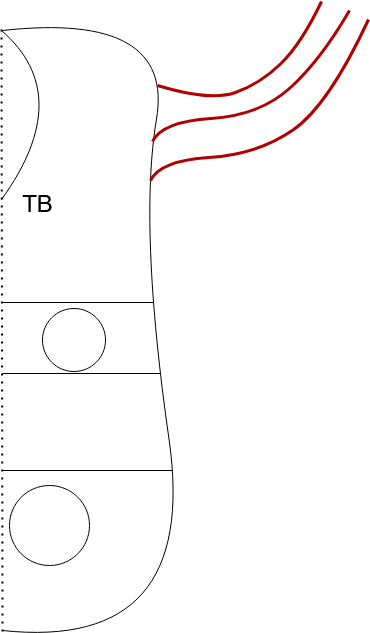

The diagram above was exported from draw.io. Its source (the exported page's mxGraphModel, read from the mxfile embedded in the PNG):
<mxGraphModel dx="601" dy="326" grid="1" gridSize="1" guides="1" tooltips="1" connect="1" arrows="1" fold="1" page="1" pageScale="1" pageWidth="827" pageHeight="1169" background="none" math="0" shadow="0">
  <root>
    <mxCell id="0" />
    <mxCell id="1" parent="0" />
    <mxCell id="CQKzlD0wGkQqGahtXgGj-1" value="" style="endArrow=none;html=1;curved=1;" edge="1" parent="1">
      <mxGeometry width="50" height="50" relative="1" as="geometry">
        <mxPoint x="78" y="673" as="sourcePoint" />
        <mxPoint x="78" y="73" as="targetPoint" />
        <Array as="points">
          <mxPoint x="275" y="694" />
          <mxPoint x="214" y="269" />
          <mxPoint x="250" y="54" />
        </Array>
      </mxGeometry>
    </mxCell>
    <mxCell id="CQKzlD0wGkQqGahtXgGj-2" value="" style="endArrow=none;dashed=1;html=1;dashPattern=1 3;strokeWidth=2;" edge="1" parent="1">
      <mxGeometry width="50" height="50" relative="1" as="geometry">
        <mxPoint x="78" y="674" as="sourcePoint" />
        <mxPoint x="77" y="72" as="targetPoint" />
      </mxGeometry>
    </mxCell>
    <mxCell id="CQKzlD0wGkQqGahtXgGj-3" value="" style="endArrow=none;html=1;curved=1;fillColor=#e51400;strokeColor=#B20000;strokeWidth=3;" edge="1" parent="1">
      <mxGeometry width="50" height="50" relative="1" as="geometry">
        <mxPoint x="233" y="128" as="sourcePoint" />
        <mxPoint x="397" y="44" as="targetPoint" />
        <Array as="points">
          <mxPoint x="286" y="144" />
          <mxPoint x="336" y="126" />
          <mxPoint x="377" y="86" />
        </Array>
      </mxGeometry>
    </mxCell>
    <mxCell id="CQKzlD0wGkQqGahtXgGj-4" value="" style="endArrow=none;html=1;curved=1;fillColor=#e51400;strokeColor=#B20000;strokeWidth=3;" edge="1" parent="1">
      <mxGeometry width="50" height="50" relative="1" as="geometry">
        <mxPoint x="226" y="223" as="sourcePoint" />
        <mxPoint x="444" y="62" as="targetPoint" />
        <Array as="points">
          <mxPoint x="236" y="203" />
          <mxPoint x="333" y="197" />
          <mxPoint x="404" y="148" />
        </Array>
      </mxGeometry>
    </mxCell>
    <mxCell id="CQKzlD0wGkQqGahtXgGj-6" value="" style="ellipse;whiteSpace=wrap;html=1;aspect=fixed;fillColor=none;" vertex="1" parent="1">
      <mxGeometry x="118" y="351" width="63" height="63" as="geometry" />
    </mxCell>
    <mxCell id="CQKzlD0wGkQqGahtXgGj-7" value="" style="ellipse;whiteSpace=wrap;html=1;aspect=fixed;fillColor=none;" vertex="1" parent="1">
      <mxGeometry x="85" y="528" width="80" height="80" as="geometry" />
    </mxCell>
    <mxCell id="CQKzlD0wGkQqGahtXgGj-8" value="" style="endArrow=none;html=1;" edge="1" parent="1">
      <mxGeometry width="50" height="50" relative="1" as="geometry">
        <mxPoint x="77" y="513" as="sourcePoint" />
        <mxPoint x="248" y="513" as="targetPoint" />
      </mxGeometry>
    </mxCell>
    <mxCell id="CQKzlD0wGkQqGahtXgGj-9" value="" style="endArrow=none;html=1;" edge="1" parent="1">
      <mxGeometry width="50" height="50" relative="1" as="geometry">
        <mxPoint x="78" y="345" as="sourcePoint" />
        <mxPoint x="229" y="345" as="targetPoint" />
      </mxGeometry>
    </mxCell>
    <mxCell id="CQKzlD0wGkQqGahtXgGj-10" value="" style="endArrow=none;html=1;" edge="1" parent="1">
      <mxGeometry width="50" height="50" relative="1" as="geometry">
        <mxPoint x="78" y="416" as="sourcePoint" />
        <mxPoint x="236" y="416" as="targetPoint" />
      </mxGeometry>
    </mxCell>
    <mxCell id="CQKzlD0wGkQqGahtXgGj-11" value="" style="endArrow=none;html=1;curved=1;" edge="1" parent="1">
      <mxGeometry width="50" height="50" relative="1" as="geometry">
        <mxPoint x="77" y="242" as="sourcePoint" />
        <mxPoint x="77" y="73" as="targetPoint" />
        <Array as="points">
          <mxPoint x="152" y="138" />
        </Array>
      </mxGeometry>
    </mxCell>
    <mxCell id="CQKzlD0wGkQqGahtXgGj-12" value="&lt;font style=&quot;font-size: 24px&quot;&gt;TB&lt;/font&gt;" style="text;html=1;align=center;verticalAlign=middle;resizable=0;points=[];autosize=1;" vertex="1" parent="1">
      <mxGeometry x="92" y="234" width="42" height="23" as="geometry" />
    </mxCell>
    <mxCell id="CQKzlD0wGkQqGahtXgGj-13" value="" style="endArrow=none;html=1;curved=1;fillColor=#e51400;strokeColor=#B20000;strokeWidth=3;" edge="1" parent="1">
      <mxGeometry width="50" height="50" relative="1" as="geometry">
        <mxPoint x="228" y="184" as="sourcePoint" />
        <mxPoint x="425" y="53" as="targetPoint" />
        <Array as="points">
          <mxPoint x="238" y="164" />
          <mxPoint x="335" y="158" />
          <mxPoint x="396" y="103" />
        </Array>
      </mxGeometry>
    </mxCell>
  </root>
</mxGraphModel>